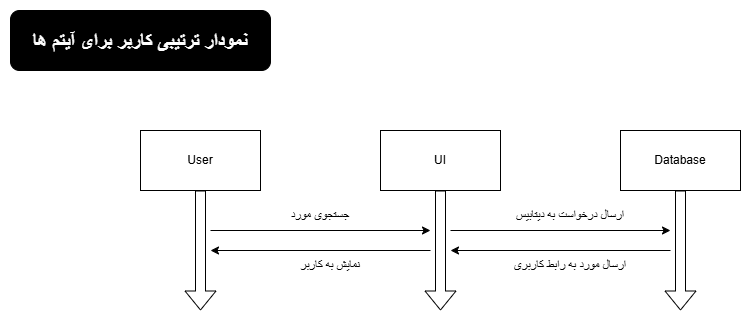

The diagram above was exported from draw.io. Its source (the exported page's mxGraphModel, read from the mxfile embedded in the PNG):
<mxGraphModel dx="1042" dy="562" grid="1" gridSize="10" guides="1" tooltips="1" connect="1" arrows="1" fold="1" page="1" pageScale="1" pageWidth="850" pageHeight="1100" math="0" shadow="0">
  <root>
    <mxCell id="0" />
    <mxCell id="1" parent="0" />
    <mxCell id="zkhLlK0sBvizgv6MSfHm-2" parent="1" style="rounded=0;whiteSpace=wrap;html=1;" value="User" vertex="1">
      <mxGeometry height="60" width="120" x="140" y="130" as="geometry" />
    </mxCell>
    <mxCell id="zkhLlK0sBvizgv6MSfHm-3" parent="1" style="rounded=0;whiteSpace=wrap;html=1;" value="UI" vertex="1">
      <mxGeometry height="60" width="120" x="380" y="130" as="geometry" />
    </mxCell>
    <mxCell id="zkhLlK0sBvizgv6MSfHm-4" parent="1" style="rounded=0;whiteSpace=wrap;html=1;" value="Database" vertex="1">
      <mxGeometry height="60" width="120" x="620" y="130" as="geometry" />
    </mxCell>
    <mxCell id="zkhLlK0sBvizgv6MSfHm-10" edge="1" parent="1" source="zkhLlK0sBvizgv6MSfHm-2" style="shape=flexArrow;endArrow=classic;html=1;rounded=0;exitX=0.5;exitY=1;exitDx=0;exitDy=0;" value="">
      <mxGeometry height="50" relative="1" width="50" as="geometry">
        <mxPoint x="500" y="310" as="sourcePoint" />
        <mxPoint x="200" y="310" as="targetPoint" />
      </mxGeometry>
    </mxCell>
    <mxCell id="zkhLlK0sBvizgv6MSfHm-11" edge="1" parent="1" source="zkhLlK0sBvizgv6MSfHm-3" style="shape=flexArrow;endArrow=classic;html=1;rounded=0;exitX=0.5;exitY=1;exitDx=0;exitDy=0;" value="">
      <mxGeometry height="50" relative="1" width="50" as="geometry">
        <mxPoint x="500" y="310" as="sourcePoint" />
        <mxPoint x="440" y="310" as="targetPoint" />
      </mxGeometry>
    </mxCell>
    <mxCell id="zkhLlK0sBvizgv6MSfHm-12" edge="1" parent="1" source="zkhLlK0sBvizgv6MSfHm-4" style="shape=flexArrow;endArrow=classic;html=1;rounded=0;exitX=0.5;exitY=1;exitDx=0;exitDy=0;" value="">
      <mxGeometry height="50" relative="1" width="50" as="geometry">
        <mxPoint x="500" y="310" as="sourcePoint" />
        <mxPoint x="680" y="310" as="targetPoint" />
      </mxGeometry>
    </mxCell>
    <mxCell id="zkhLlK0sBvizgv6MSfHm-13" edge="1" parent="1" style="endArrow=classic;html=1;rounded=0;" value="">
      <mxGeometry height="50" relative="1" width="50" as="geometry">
        <mxPoint x="210" y="230" as="sourcePoint" />
        <mxPoint x="430" y="230" as="targetPoint" />
      </mxGeometry>
    </mxCell>
    <mxCell id="zkhLlK0sBvizgv6MSfHm-14" edge="1" parent="1" style="endArrow=classic;html=1;rounded=0;" value="">
      <mxGeometry height="50" relative="1" width="50" as="geometry">
        <mxPoint x="450" y="230" as="sourcePoint" />
        <mxPoint x="670" y="230" as="targetPoint" />
      </mxGeometry>
    </mxCell>
    <mxCell id="zkhLlK0sBvizgv6MSfHm-15" parent="1" style="text;html=1;whiteSpace=wrap;strokeColor=none;fillColor=none;align=center;verticalAlign=middle;rounded=0;" value="جستجوی مورد" vertex="1">
      <mxGeometry height="30" width="100" x="270" y="200" as="geometry" />
    </mxCell>
    <mxCell id="zkhLlK0sBvizgv6MSfHm-16" parent="1" style="text;html=1;whiteSpace=wrap;strokeColor=none;fillColor=none;align=center;verticalAlign=middle;rounded=0;" value="ارسال درخواست به دیتابیس" vertex="1">
      <mxGeometry height="30" width="150" x="495" y="200" as="geometry" />
    </mxCell>
    <mxCell id="zkhLlK0sBvizgv6MSfHm-17" edge="1" parent="1" style="endArrow=classic;html=1;rounded=0;" value="">
      <mxGeometry height="50" relative="1" width="50" as="geometry">
        <mxPoint x="670" y="250" as="sourcePoint" />
        <mxPoint x="450" y="250" as="targetPoint" />
      </mxGeometry>
    </mxCell>
    <mxCell id="zkhLlK0sBvizgv6MSfHm-18" parent="1" style="text;html=1;whiteSpace=wrap;strokeColor=none;fillColor=none;align=center;verticalAlign=middle;rounded=0;" value="ارسال مورد به رابط کاربری" vertex="1">
      <mxGeometry height="30" width="180" x="480" y="250" as="geometry" />
    </mxCell>
    <mxCell id="zkhLlK0sBvizgv6MSfHm-19" edge="1" parent="1" style="endArrow=classic;html=1;rounded=0;" value="">
      <mxGeometry height="50" relative="1" width="50" as="geometry">
        <mxPoint x="430" y="250" as="sourcePoint" />
        <mxPoint x="210" y="250" as="targetPoint" />
      </mxGeometry>
    </mxCell>
    <mxCell id="zkhLlK0sBvizgv6MSfHm-20" parent="1" style="text;html=1;whiteSpace=wrap;strokeColor=none;fillColor=none;align=center;verticalAlign=middle;rounded=0;" value="نمایش به کاربر" vertex="1">
      <mxGeometry height="30" width="180" x="240" y="250" as="geometry" />
    </mxCell>
    <mxCell id="zkhLlK0sBvizgv6MSfHm-21" parent="1" style="rounded=1;whiteSpace=wrap;html=1;fillColor=#000000;" value="&lt;b style=&quot;font-size: 20px;&quot;&gt;&lt;font style=&quot;color: rgb(255, 255, 255);&quot;&gt;نمودار ترتیبی کاربر برای آیتم ها&lt;/font&gt;&lt;/b&gt;" vertex="1">
      <mxGeometry height="60" width="260" x="10" y="10" as="geometry" />
    </mxCell>
  </root>
</mxGraphModel>